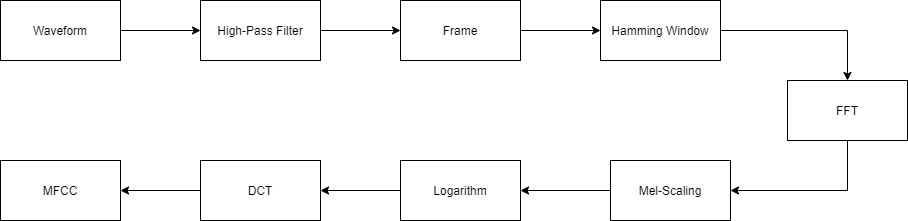

The diagram above was exported from draw.io. Its source (the exported page's mxGraphModel, read from the mxfile embedded in the PNG):
<mxGraphModel dx="1422" dy="728" grid="1" gridSize="10" guides="1" tooltips="1" connect="1" arrows="1" fold="1" page="1" pageScale="1" pageWidth="827" pageHeight="1169" math="0" shadow="0">
  <root>
    <mxCell id="0" />
    <mxCell id="1" parent="0" />
    <mxCell id="CgYgqdkB_tjS6s-8p_5X-3" value="" style="edgeStyle=orthogonalEdgeStyle;rounded=0;orthogonalLoop=1;jettySize=auto;html=1;" parent="1" source="CgYgqdkB_tjS6s-8p_5X-1" target="CgYgqdkB_tjS6s-8p_5X-2" edge="1">
      <mxGeometry relative="1" as="geometry" />
    </mxCell>
    <mxCell id="CgYgqdkB_tjS6s-8p_5X-1" value="Waveform" style="rounded=0;whiteSpace=wrap;html=1;" parent="1" vertex="1">
      <mxGeometry x="40" y="200" width="120" height="60" as="geometry" />
    </mxCell>
    <mxCell id="knBA0ZL_Jmgn2OPZ7Cjk-2" value="" style="edgeStyle=orthogonalEdgeStyle;rounded=0;orthogonalLoop=1;jettySize=auto;html=1;" edge="1" parent="1" source="CgYgqdkB_tjS6s-8p_5X-2" target="knBA0ZL_Jmgn2OPZ7Cjk-1">
      <mxGeometry relative="1" as="geometry" />
    </mxCell>
    <mxCell id="CgYgqdkB_tjS6s-8p_5X-2" value="High-Pass Filter" style="rounded=0;whiteSpace=wrap;html=1;" parent="1" vertex="1">
      <mxGeometry x="240" y="200" width="120" height="60" as="geometry" />
    </mxCell>
    <mxCell id="CgYgqdkB_tjS6s-8p_5X-7" value="" style="edgeStyle=orthogonalEdgeStyle;rounded=0;orthogonalLoop=1;jettySize=auto;html=1;exitX=0.5;exitY=1;exitDx=0;exitDy=0;" parent="1" source="CgYgqdkB_tjS6s-8p_5X-4" target="CgYgqdkB_tjS6s-8p_5X-6" edge="1">
      <mxGeometry relative="1" as="geometry">
        <Array as="points">
          <mxPoint x="887" y="390" />
        </Array>
      </mxGeometry>
    </mxCell>
    <mxCell id="CgYgqdkB_tjS6s-8p_5X-4" value="FFT" style="rounded=0;whiteSpace=wrap;html=1;" parent="1" vertex="1">
      <mxGeometry x="827" y="280" width="120" height="60" as="geometry" />
    </mxCell>
    <mxCell id="CgYgqdkB_tjS6s-8p_5X-9" value="" style="edgeStyle=orthogonalEdgeStyle;rounded=0;orthogonalLoop=1;jettySize=auto;html=1;" parent="1" source="CgYgqdkB_tjS6s-8p_5X-6" target="CgYgqdkB_tjS6s-8p_5X-8" edge="1">
      <mxGeometry relative="1" as="geometry" />
    </mxCell>
    <mxCell id="CgYgqdkB_tjS6s-8p_5X-6" value="Mel-Scaling" style="rounded=0;whiteSpace=wrap;html=1;" parent="1" vertex="1">
      <mxGeometry x="650" y="360" width="120" height="60" as="geometry" />
    </mxCell>
    <mxCell id="CgYgqdkB_tjS6s-8p_5X-11" value="" style="edgeStyle=orthogonalEdgeStyle;rounded=0;orthogonalLoop=1;jettySize=auto;html=1;" parent="1" source="CgYgqdkB_tjS6s-8p_5X-8" target="CgYgqdkB_tjS6s-8p_5X-10" edge="1">
      <mxGeometry relative="1" as="geometry" />
    </mxCell>
    <mxCell id="CgYgqdkB_tjS6s-8p_5X-8" value="Logarithm" style="rounded=0;whiteSpace=wrap;html=1;" parent="1" vertex="1">
      <mxGeometry x="440" y="360" width="120" height="60" as="geometry" />
    </mxCell>
    <mxCell id="CgYgqdkB_tjS6s-8p_5X-13" value="" style="edgeStyle=orthogonalEdgeStyle;rounded=0;orthogonalLoop=1;jettySize=auto;html=1;" parent="1" source="CgYgqdkB_tjS6s-8p_5X-10" target="CgYgqdkB_tjS6s-8p_5X-12" edge="1">
      <mxGeometry relative="1" as="geometry" />
    </mxCell>
    <mxCell id="CgYgqdkB_tjS6s-8p_5X-10" value="DCT" style="rounded=0;whiteSpace=wrap;html=1;" parent="1" vertex="1">
      <mxGeometry x="240" y="360" width="120" height="60" as="geometry" />
    </mxCell>
    <mxCell id="CgYgqdkB_tjS6s-8p_5X-12" value="MFCC" style="rounded=0;whiteSpace=wrap;html=1;" parent="1" vertex="1">
      <mxGeometry x="40" y="360" width="120" height="60" as="geometry" />
    </mxCell>
    <mxCell id="knBA0ZL_Jmgn2OPZ7Cjk-4" value="" style="edgeStyle=orthogonalEdgeStyle;rounded=0;orthogonalLoop=1;jettySize=auto;html=1;" edge="1" parent="1" source="knBA0ZL_Jmgn2OPZ7Cjk-1" target="knBA0ZL_Jmgn2OPZ7Cjk-3">
      <mxGeometry relative="1" as="geometry" />
    </mxCell>
    <mxCell id="knBA0ZL_Jmgn2OPZ7Cjk-1" value="Frame" style="rounded=0;whiteSpace=wrap;html=1;" vertex="1" parent="1">
      <mxGeometry x="440" y="200" width="120" height="60" as="geometry" />
    </mxCell>
    <mxCell id="knBA0ZL_Jmgn2OPZ7Cjk-6" value="" style="edgeStyle=orthogonalEdgeStyle;rounded=0;orthogonalLoop=1;jettySize=auto;html=1;" edge="1" parent="1" source="knBA0ZL_Jmgn2OPZ7Cjk-3" target="CgYgqdkB_tjS6s-8p_5X-4">
      <mxGeometry relative="1" as="geometry" />
    </mxCell>
    <mxCell id="knBA0ZL_Jmgn2OPZ7Cjk-3" value="Hamming Window" style="rounded=0;whiteSpace=wrap;html=1;" vertex="1" parent="1">
      <mxGeometry x="640" y="200" width="120" height="60" as="geometry" />
    </mxCell>
  </root>
</mxGraphModel>